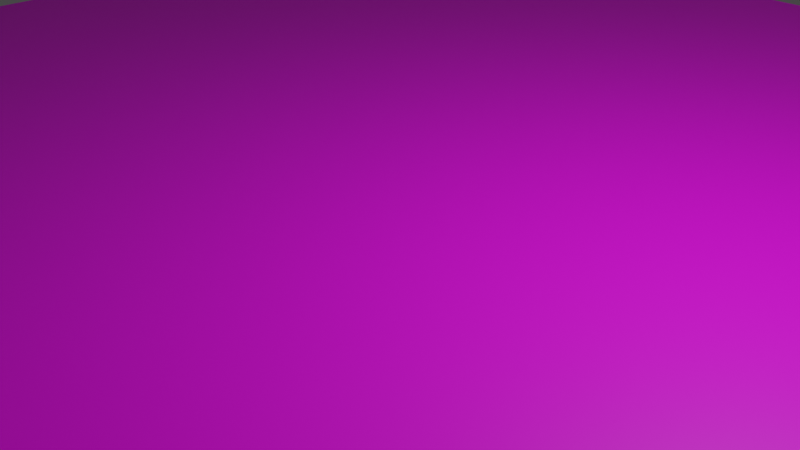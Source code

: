 # Source: ground.blend  (saved by Blender 3.4.6; exported with 4.5.12 LTS)
import bpy
from mathutils import Matrix  # noqa: F401  (used for matrix-valued properties, if any)

bpy.ops.wm.read_factory_settings(use_empty=True)
scene = bpy.context.scene
scene.name = 'Scene'

# ---- collections
col_collection = bpy.data.collections.new('Collection'); scene.collection.children.link(col_collection)

# ---- images (referenced by path relative to the original .blend; pixels are not part of the script)
import os
ASSET_DIR = os.environ.get("B2B_ASSET_DIR", "")  # directory of the original .blend (textures are referenced by path, not embedded)
HERE = os.path.dirname(os.path.abspath(__file__))  # packed textures are extracted next to this script under _unpacked/

def load_image(name, relpath, width, height, colorspace="sRGB"):
    """Load a texture the original file referenced (path relative to the .blend, or extracted next to this script)."""
    p = next((c for c in (os.path.join(HERE, relpath), os.path.join(ASSET_DIR, relpath)) if relpath and os.path.exists(c)), "")
    if p:
        img = bpy.data.images.load(p, check_existing=True)
        img.name = name
    else:  # same state as the original file: an image datablock whose file is absent (Cycles renders it pink)
        img = bpy.data.images.new(name, width, height)
        img.source = "FILE"
        img.filepath = "//" + (relpath or name)
    img.colorspace_settings.name = colorspace
    return img
img_ground_02_var_02_png = load_image('ground_02_var_02.png', 'low-poly-materials-pack-1/textures/ground_02_var_02.png', 1024, 1024, 'sRGB')

# ---- materials (node trees are filled in below, after node groups)
mat_material = bpy.data.materials.new('Material')
mat_material.alpha_threshold = 0.0
mat_material.use_transparent_shadow = False
mat_material.roughness = 0.5
mat_material.line_color = (0.0, 0.0, 0.0, 1.0)

# ---- material node trees
mat_material.use_nodes = True; mat_material.node_tree.nodes.clear()
_N = mat_material.node_tree.nodes; _L = mat_material.node_tree.links
n0 = _N.new('ShaderNodeOutputMaterial'); n0.name = 'Material Output'; n0.location = (300, 300)
n1 = _N.new('ShaderNodeBsdfPrincipled'); n1.name = 'Principled BSDF'; n1.location = (10, 300)
n1.distribution = 'GGX'
n1.subsurface_method = 'RANDOM_WALK_SKIN'
n1.inputs[3].default_value = 1.45
n1.inputs[27].default_value = (0.0, 0.0, 0.0, 1.0)
n1.inputs[28].default_value = 1.0
n2 = _N.new('ShaderNodeTexImage'); n2.name = '画像テクスチャ'; n2.location = (-280, 280)
n2.image = img_ground_02_var_02_png
n3 = _N.new('ShaderNodeTexCoord'); n3.name = 'テクスチャ座標'; n3.location = (-669, 189)
n4 = _N.new('ShaderNodeMapping'); n4.name = 'マッピング'; n4.location = (-467, 415)
n4.inputs[3].default_value = (0.007, 0.007, 0.007)
_L.new(n1.outputs[0], n0.inputs[0])
_L.new(n2.outputs[0], n1.inputs[0])
_L.new(n3.outputs[2], n4.inputs[0])
_L.new(n4.outputs[0], n2.inputs[0])
n0.is_active_output = True

# ---- world
world_world = bpy.data.worlds.new('World'); scene.world = world_world
world_world.use_nodes = True; world_world.node_tree.nodes.clear()
_N = world_world.node_tree.nodes; _L = world_world.node_tree.links
n0 = _N.new('ShaderNodeOutputWorld'); n0.name = 'World Output'; n0.location = (300, 300)
n1 = _N.new('ShaderNodeBackground'); n1.name = 'Background'; n1.location = (10, 300)
n1.inputs[0].default_value = (0.05088, 0.05088, 0.05088, 1.0)
_L.new(n1.outputs[0], n0.inputs[0])
n0.is_active_output = True
world_world.color = (0.05088, 0.05088, 0.05088)
world_world.use_sun_shadow = False
world_world.sun_shadow_jitter_overblur = 0.0

# ---- cameras
cam_camera = bpy.data.cameras.new('Camera')
cam_camera.clip_end = 100.0
cam_camera.ortho_scale = 7.314

# ---- lights
light_light = bpy.data.lights.new('Light', 'POINT')
light_light.transmission_factor = 0.0
light_light.energy = 1000.0
light_light.shadow_soft_size = 0.1
light_light.shadow_maximum_resolution = 0.006
light_light.use_absolute_resolution = True

# ---- meshes
me_cube = bpy.data.meshes.new('Cube')
me_cube.from_pydata([(1.0, 1.0, 1.0), (1.0, 1.0, -1.0), (1.0, -1.0, 1.0), (1.0, -1.0, -1.0), (-1.0, 1.0, 1.0), (-1.0, 1.0, -1.0), (-1.0, -1.0, 1.0), (-1.0, -1.0, -1.0)], [], [(0, 4, 6, 2), (3, 2, 6, 7), (7, 6, 4, 5), (5, 1, 3, 7), (1, 0, 2, 3), (5, 4, 0, 1)])
_uv = me_cube.uv_layers.new(name='UVMap')
_uv.uv.foreach_set('vector', [0.625, 0.5, 0.875, 0.5, 0.875, 0.75, 0.625, 0.75, 0.375, 0.75, 0.625, 0.75, 0.625, 1.0, 0.375, 1.0, 0.375, 0.0, 0.625, 0.0, 0.625, 0.25, 0.375, 0.25, 0.125, 0.5, 0.375, 0.5, 0.375, 0.75, 0.125, 0.75, 0.375, 0.5, 0.625, 0.5, 0.625, 0.75, 0.375, 0.75, 0.375, 0.25, 0.625, 0.25, 0.625, 0.5, 0.375, 0.5])
me_cube.materials.append(mat_material)
me_cube.use_mirror_vertex_groups = False
me_cube.update()

# ---- objects
ob_cube = bpy.data.objects.new('Cube', me_cube)
ob_light = bpy.data.objects.new('Light', light_light)
ob_camera = bpy.data.objects.new('Camera', cam_camera)

# ---- transforms, parenting, visibility, modifiers, constraints
ob_cube.location = (0.0, 0.0, 0.0)
ob_cube.scale = (10.0, 10.0, 0.1)
ob_cube.lock_rotations_4d = False
ob_cube.empty_display_type = 'ARROWS'
ob_cube.lineart.crease_threshold = 0.0
ob_light.location = (4.076, 1.005, 5.904)
ob_light.rotation_euler = (0.6503, 0.05522, 1.866)
ob_light.lock_rotations_4d = False
ob_light.empty_display_type = 'ARROWS'
ob_light.color = (0.0, 0.0, 0.0, 0.0)
ob_light.lineart.crease_threshold = 0.0
ob_camera.location = (7.359, -6.926, 4.958)
ob_camera.rotation_euler = (1.109, 0.0, 0.8149)
ob_camera.lock_rotations_4d = False
ob_camera.empty_display_type = 'ARROWS'
ob_camera.color = (0.0, 0.0, 0.0, 0.0)
ob_camera.display_type = 'WIRE'
ob_camera.lineart.crease_threshold = 0.0

# ---- collection membership
col_collection.objects.link(ob_cube)
col_collection.objects.link(ob_light)
col_collection.objects.link(ob_camera)

# ---- scene / render settings (as saved in the file)
scene.camera = ob_camera
scene.frame_start = 1; scene.frame_end = 250; scene.frame_set(1)
scene.render.engine = 'BLENDER_EEVEE_NEXT'
scene.cycles.sampling_pattern = 'TABULATED_SOBOL'
scene.cycles.use_light_tree = False
scene.view_settings.view_transform = 'Filmic'
bpy.context.view_layer.update()
